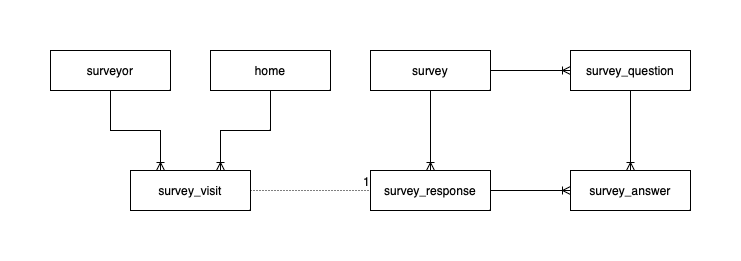

The diagram above was exported from draw.io. Its source (the exported page's mxGraphModel, read from the mxfile embedded in the PNG):
<mxGraphModel dx="838" dy="668" grid="1" gridSize="10" guides="1" tooltips="1" connect="1" arrows="1" fold="1" page="1" pageScale="1" pageWidth="850" pageHeight="1100" math="0" shadow="0" extFonts="Permanent Marker^https://fonts.googleapis.com/css?family=Permanent+Marker">
  <root>
    <mxCell id="0" />
    <mxCell id="1" parent="0" />
    <mxCell id="3qQ0wnekR4z3eHCqmO7w-17" value="survey" style="whiteSpace=wrap;html=1;align=center;" parent="1" vertex="1">
      <mxGeometry x="360" y="200" width="120" height="40" as="geometry" />
    </mxCell>
    <mxCell id="3qQ0wnekR4z3eHCqmO7w-18" value="survey_question" style="whiteSpace=wrap;html=1;align=center;" parent="1" vertex="1">
      <mxGeometry x="560" y="200" width="120" height="40" as="geometry" />
    </mxCell>
    <mxCell id="3qQ0wnekR4z3eHCqmO7w-20" value="survey_visit" style="whiteSpace=wrap;html=1;align=center;" parent="1" vertex="1">
      <mxGeometry x="120" y="320" width="120" height="40" as="geometry" />
    </mxCell>
    <mxCell id="3qQ0wnekR4z3eHCqmO7w-59" style="edgeStyle=orthogonalEdgeStyle;rounded=0;orthogonalLoop=1;jettySize=auto;html=1;entryX=0.75;entryY=0;entryDx=0;entryDy=0;strokeColor=default;endArrow=ERoneToMany;endFill=0;exitX=0.5;exitY=1;exitDx=0;exitDy=0;" parent="1" source="3qQ0wnekR4z3eHCqmO7w-57" target="3qQ0wnekR4z3eHCqmO7w-20" edge="1">
      <mxGeometry relative="1" as="geometry">
        <mxPoint x="500" y="410" as="sourcePoint" />
      </mxGeometry>
    </mxCell>
    <mxCell id="3qQ0wnekR4z3eHCqmO7w-22" value="survey_response" style="whiteSpace=wrap;html=1;align=center;" parent="1" vertex="1">
      <mxGeometry x="360" y="320" width="120" height="40" as="geometry" />
    </mxCell>
    <mxCell id="3qQ0wnekR4z3eHCqmO7w-38" style="edgeStyle=orthogonalEdgeStyle;rounded=0;orthogonalLoop=1;jettySize=auto;html=1;exitX=1;exitY=0.5;exitDx=0;exitDy=0;entryX=0;entryY=0.5;entryDx=0;entryDy=0;strokeColor=default;endArrow=ERoneToMany;endFill=0;" parent="1" source="3qQ0wnekR4z3eHCqmO7w-17" target="3qQ0wnekR4z3eHCqmO7w-18" edge="1">
      <mxGeometry relative="1" as="geometry">
        <mxPoint x="590" y="250" as="sourcePoint" />
        <mxPoint x="590" y="370" as="targetPoint" />
      </mxGeometry>
    </mxCell>
    <mxCell id="3qQ0wnekR4z3eHCqmO7w-39" value="survey_answer" style="whiteSpace=wrap;html=1;align=center;" parent="1" vertex="1">
      <mxGeometry x="560" y="320" width="120" height="40" as="geometry" />
    </mxCell>
    <mxCell id="3qQ0wnekR4z3eHCqmO7w-41" style="edgeStyle=orthogonalEdgeStyle;rounded=0;orthogonalLoop=1;jettySize=auto;html=1;exitX=0.5;exitY=1;exitDx=0;exitDy=0;strokeColor=default;endArrow=ERoneToMany;endFill=0;entryX=0.5;entryY=0;entryDx=0;entryDy=0;" parent="1" source="3qQ0wnekR4z3eHCqmO7w-18" target="3qQ0wnekR4z3eHCqmO7w-39" edge="1">
      <mxGeometry relative="1" as="geometry">
        <mxPoint x="390" y="250" as="sourcePoint" />
        <mxPoint x="700" y="300" as="targetPoint" />
      </mxGeometry>
    </mxCell>
    <mxCell id="3qQ0wnekR4z3eHCqmO7w-42" style="edgeStyle=orthogonalEdgeStyle;rounded=0;orthogonalLoop=1;jettySize=auto;html=1;exitX=1;exitY=0.5;exitDx=0;exitDy=0;strokeColor=default;endArrow=ERoneToMany;endFill=0;entryX=0;entryY=0.5;entryDx=0;entryDy=0;" parent="1" source="3qQ0wnekR4z3eHCqmO7w-22" target="3qQ0wnekR4z3eHCqmO7w-39" edge="1">
      <mxGeometry relative="1" as="geometry">
        <mxPoint x="710" y="250" as="sourcePoint" />
        <mxPoint x="710" y="310" as="targetPoint" />
      </mxGeometry>
    </mxCell>
    <mxCell id="3qQ0wnekR4z3eHCqmO7w-44" value="surveyor" style="whiteSpace=wrap;html=1;align=center;" parent="1" vertex="1">
      <mxGeometry x="40" y="200" width="120" height="40" as="geometry" />
    </mxCell>
    <mxCell id="3qQ0wnekR4z3eHCqmO7w-45" style="edgeStyle=orthogonalEdgeStyle;rounded=0;orthogonalLoop=1;jettySize=auto;html=1;exitX=0.5;exitY=1;exitDx=0;exitDy=0;entryX=0.25;entryY=0;entryDx=0;entryDy=0;strokeColor=default;endArrow=ERoneToMany;endFill=0;" parent="1" source="3qQ0wnekR4z3eHCqmO7w-44" target="3qQ0wnekR4z3eHCqmO7w-20" edge="1">
      <mxGeometry relative="1" as="geometry">
        <mxPoint x="265" y="360" as="sourcePoint" />
        <mxPoint x="465" y="360" as="targetPoint" />
      </mxGeometry>
    </mxCell>
    <mxCell id="3qQ0wnekR4z3eHCqmO7w-51" style="edgeStyle=orthogonalEdgeStyle;rounded=0;orthogonalLoop=1;jettySize=auto;html=1;exitX=0.5;exitY=1;exitDx=0;exitDy=0;strokeColor=default;endArrow=ERoneToMany;endFill=0;entryX=0.5;entryY=0;entryDx=0;entryDy=0;" parent="1" source="3qQ0wnekR4z3eHCqmO7w-17" target="3qQ0wnekR4z3eHCqmO7w-22" edge="1">
      <mxGeometry relative="1" as="geometry">
        <mxPoint x="710" y="250" as="sourcePoint" />
        <mxPoint x="710" y="310" as="targetPoint" />
      </mxGeometry>
    </mxCell>
    <mxCell id="3qQ0wnekR4z3eHCqmO7w-55" value="" style="endArrow=none;html=1;rounded=0;dashed=1;dashPattern=1 2;strokeColor=default;exitX=1;exitY=0.5;exitDx=0;exitDy=0;entryX=0;entryY=0.5;entryDx=0;entryDy=0;" parent="1" source="3qQ0wnekR4z3eHCqmO7w-20" target="3qQ0wnekR4z3eHCqmO7w-22" edge="1">
      <mxGeometry relative="1" as="geometry">
        <mxPoint x="560" y="470" as="sourcePoint" />
        <mxPoint x="720" y="470" as="targetPoint" />
      </mxGeometry>
    </mxCell>
    <mxCell id="3qQ0wnekR4z3eHCqmO7w-56" value="1" style="resizable=0;html=1;align=right;verticalAlign=bottom;" parent="3qQ0wnekR4z3eHCqmO7w-55" connectable="0" vertex="1">
      <mxGeometry x="1" relative="1" as="geometry" />
    </mxCell>
    <mxCell id="3qQ0wnekR4z3eHCqmO7w-57" value="home" style="whiteSpace=wrap;html=1;align=center;" parent="1" vertex="1">
      <mxGeometry x="200" y="200" width="120" height="40" as="geometry" />
    </mxCell>
  </root>
</mxGraphModel>